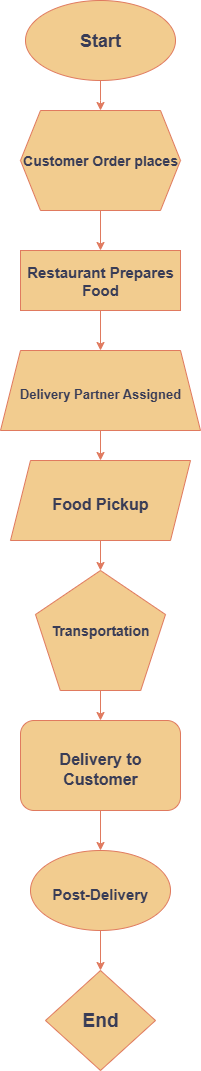

The diagram above was exported from draw.io. Its source (the exported page's mxGraphModel, read from the mxfile embedded in the PNG):
<mxGraphModel dx="1429" dy="965" grid="1" gridSize="10" guides="1" tooltips="1" connect="1" arrows="1" fold="1" page="1" pageScale="1" pageWidth="850" pageHeight="1100" math="0" shadow="0">
  <root>
    <mxCell id="0" />
    <mxCell id="1" parent="0" />
    <mxCell id="R1dPOMXNNxGFJSCJiwhJ-3" value="" style="edgeStyle=orthogonalEdgeStyle;rounded=0;orthogonalLoop=1;jettySize=auto;html=1;strokeColor=#E07A5F;fontColor=#393C56;fillColor=#F2CC8F;" edge="1" parent="1" source="R1dPOMXNNxGFJSCJiwhJ-1">
      <mxGeometry relative="1" as="geometry">
        <mxPoint x="315" y="130" as="targetPoint" />
      </mxGeometry>
    </mxCell>
    <mxCell id="R1dPOMXNNxGFJSCJiwhJ-1" value="&lt;font style=&quot;font-size: 18px;&quot;&gt;&lt;b&gt;Start&lt;/b&gt;&lt;/font&gt;" style="ellipse;whiteSpace=wrap;html=1;labelBackgroundColor=none;fillColor=#F2CC8F;strokeColor=#E07A5F;fontColor=#393C56;" vertex="1" parent="1">
      <mxGeometry x="240" y="20" width="150" height="80" as="geometry" />
    </mxCell>
    <mxCell id="R1dPOMXNNxGFJSCJiwhJ-10" value="" style="edgeStyle=orthogonalEdgeStyle;rounded=0;orthogonalLoop=1;jettySize=auto;html=1;strokeColor=#E07A5F;fontColor=#393C56;fillColor=#F2CC8F;" edge="1" parent="1" source="R1dPOMXNNxGFJSCJiwhJ-8" target="R1dPOMXNNxGFJSCJiwhJ-9">
      <mxGeometry relative="1" as="geometry" />
    </mxCell>
    <mxCell id="R1dPOMXNNxGFJSCJiwhJ-8" value="&lt;font style=&quot;font-size: 14px;&quot;&gt;&lt;b&gt;Customer Order places&lt;/b&gt;&lt;/font&gt;" style="shape=hexagon;perimeter=hexagonPerimeter2;whiteSpace=wrap;html=1;fixedSize=1;strokeColor=#E07A5F;fontColor=#393C56;fillColor=#F2CC8F;fontSize=13;" vertex="1" parent="1">
      <mxGeometry x="235" y="130" width="160" height="100" as="geometry" />
    </mxCell>
    <mxCell id="R1dPOMXNNxGFJSCJiwhJ-13" value="" style="edgeStyle=orthogonalEdgeStyle;rounded=0;orthogonalLoop=1;jettySize=auto;html=1;strokeColor=#E07A5F;fontColor=#393C56;fillColor=#F2CC8F;" edge="1" parent="1" source="R1dPOMXNNxGFJSCJiwhJ-9" target="R1dPOMXNNxGFJSCJiwhJ-12">
      <mxGeometry relative="1" as="geometry" />
    </mxCell>
    <mxCell id="R1dPOMXNNxGFJSCJiwhJ-9" value="&lt;font style=&quot;font-size: 15px;&quot;&gt;&lt;b&gt;Restaurant Prepares Food&lt;/b&gt;&lt;/font&gt;" style="whiteSpace=wrap;html=1;fontSize=13;fillColor=#F2CC8F;strokeColor=#E07A5F;fontColor=#393C56;" vertex="1" parent="1">
      <mxGeometry x="235" y="270" width="160" height="60" as="geometry" />
    </mxCell>
    <mxCell id="R1dPOMXNNxGFJSCJiwhJ-15" value="" style="edgeStyle=orthogonalEdgeStyle;rounded=0;orthogonalLoop=1;jettySize=auto;html=1;strokeColor=#E07A5F;fontColor=#393C56;fillColor=#F2CC8F;" edge="1" parent="1" source="R1dPOMXNNxGFJSCJiwhJ-12" target="R1dPOMXNNxGFJSCJiwhJ-14">
      <mxGeometry relative="1" as="geometry" />
    </mxCell>
    <mxCell id="R1dPOMXNNxGFJSCJiwhJ-12" value="&lt;table&gt;&lt;tbody&gt;&lt;tr&gt;&lt;td data-col-size=&quot;sm&quot; data-end=&quot;1206&quot; data-start=&quot;1195&quot;&gt;&lt;/td&gt;&lt;/tr&gt;&lt;/tbody&gt;&lt;/table&gt;&lt;table&gt;&lt;tbody&gt;&lt;tr&gt;&lt;td data-col-size=&quot;sm&quot; data-end=&quot;1241&quot; data-start=&quot;1206&quot;&gt;&lt;strong data-end=&quot;1237&quot; data-start=&quot;1208&quot;&gt;&lt;font style=&quot;font-size: 13px;&quot;&gt;Delivery Partner Assigned&lt;/font&gt;&lt;/strong&gt;&lt;/td&gt;&lt;/tr&gt;&lt;/tbody&gt;&lt;/table&gt;" style="shape=trapezoid;perimeter=trapezoidPerimeter;whiteSpace=wrap;html=1;fixedSize=1;strokeColor=#E07A5F;fontColor=#393C56;fillColor=#F2CC8F;" vertex="1" parent="1">
      <mxGeometry x="215" y="370" width="200" height="80" as="geometry" />
    </mxCell>
    <mxCell id="R1dPOMXNNxGFJSCJiwhJ-17" value="" style="edgeStyle=orthogonalEdgeStyle;rounded=0;orthogonalLoop=1;jettySize=auto;html=1;strokeColor=#E07A5F;fontColor=#393C56;fillColor=#F2CC8F;" edge="1" parent="1" source="R1dPOMXNNxGFJSCJiwhJ-14" target="R1dPOMXNNxGFJSCJiwhJ-16">
      <mxGeometry relative="1" as="geometry" />
    </mxCell>
    <mxCell id="R1dPOMXNNxGFJSCJiwhJ-14" value="&lt;table&gt;&lt;tbody&gt;&lt;tr&gt;&lt;td data-col-size=&quot;sm&quot; data-end=&quot;1356&quot; data-start=&quot;1345&quot;&gt;&lt;/td&gt;&lt;/tr&gt;&lt;/tbody&gt;&lt;/table&gt;&lt;table&gt;&lt;tbody&gt;&lt;tr&gt;&lt;td data-end=&quot;1391&quot; data-start=&quot;1356&quot; data-col-size=&quot;sm&quot;&gt;&lt;strong data-end=&quot;1373&quot; data-start=&quot;1358&quot;&gt;&lt;font style=&quot;font-size: 16px;&quot;&gt;Food Pickup&lt;/font&gt;&lt;/strong&gt;&lt;/td&gt;&lt;/tr&gt;&lt;/tbody&gt;&lt;/table&gt;" style="shape=parallelogram;perimeter=parallelogramPerimeter;whiteSpace=wrap;html=1;fixedSize=1;strokeColor=#E07A5F;fontColor=#393C56;fillColor=#F2CC8F;" vertex="1" parent="1">
      <mxGeometry x="225" y="480" width="180" height="80" as="geometry" />
    </mxCell>
    <mxCell id="R1dPOMXNNxGFJSCJiwhJ-21" value="" style="edgeStyle=orthogonalEdgeStyle;rounded=0;orthogonalLoop=1;jettySize=auto;html=1;strokeColor=#E07A5F;fontColor=#393C56;fillColor=#F2CC8F;" edge="1" parent="1" source="R1dPOMXNNxGFJSCJiwhJ-16" target="R1dPOMXNNxGFJSCJiwhJ-20">
      <mxGeometry relative="1" as="geometry" />
    </mxCell>
    <mxCell id="R1dPOMXNNxGFJSCJiwhJ-16" value="&lt;b&gt;&lt;font style=&quot;font-size: 14px;&quot;&gt;Transportation&lt;/font&gt;&lt;/b&gt;" style="whiteSpace=wrap;html=1;shape=mxgraph.basic.pentagon;strokeColor=#E07A5F;fontColor=#393C56;fillColor=#F2CC8F;" vertex="1" parent="1">
      <mxGeometry x="250" y="590" width="130" height="120" as="geometry" />
    </mxCell>
    <mxCell id="R1dPOMXNNxGFJSCJiwhJ-23" value="" style="edgeStyle=orthogonalEdgeStyle;rounded=0;orthogonalLoop=1;jettySize=auto;html=1;strokeColor=#E07A5F;fontColor=#393C56;fillColor=#F2CC8F;" edge="1" parent="1" source="R1dPOMXNNxGFJSCJiwhJ-20" target="R1dPOMXNNxGFJSCJiwhJ-22">
      <mxGeometry relative="1" as="geometry" />
    </mxCell>
    <mxCell id="R1dPOMXNNxGFJSCJiwhJ-20" value="&lt;table&gt;&lt;tbody&gt;&lt;tr&gt;&lt;td data-col-size=&quot;sm&quot; data-end=&quot;1656&quot; data-start=&quot;1645&quot;&gt;&lt;/td&gt;&lt;/tr&gt;&lt;/tbody&gt;&lt;/table&gt;&lt;table&gt;&lt;tbody&gt;&lt;tr&gt;&lt;td data-end=&quot;1691&quot; data-start=&quot;1656&quot; data-col-size=&quot;sm&quot;&gt;&lt;strong data-end=&quot;1682&quot; data-start=&quot;1658&quot;&gt;&lt;font style=&quot;font-size: 16px;&quot;&gt;Delivery to Customer&lt;/font&gt;&lt;/strong&gt;&lt;/td&gt;&lt;/tr&gt;&lt;/tbody&gt;&lt;/table&gt;" style="rounded=1;whiteSpace=wrap;html=1;strokeColor=#E07A5F;fontColor=#393C56;fillColor=#F2CC8F;" vertex="1" parent="1">
      <mxGeometry x="235" y="740" width="160" height="90" as="geometry" />
    </mxCell>
    <mxCell id="R1dPOMXNNxGFJSCJiwhJ-26" value="" style="edgeStyle=orthogonalEdgeStyle;rounded=0;orthogonalLoop=1;jettySize=auto;html=1;strokeColor=#E07A5F;fontColor=#393C56;fillColor=#F2CC8F;" edge="1" parent="1" source="R1dPOMXNNxGFJSCJiwhJ-22" target="R1dPOMXNNxGFJSCJiwhJ-24">
      <mxGeometry relative="1" as="geometry" />
    </mxCell>
    <mxCell id="R1dPOMXNNxGFJSCJiwhJ-22" value="&lt;table&gt;&lt;tbody&gt;&lt;tr&gt;&lt;td data-col-size=&quot;sm&quot; data-end=&quot;1806&quot; data-start=&quot;1795&quot;&gt;&lt;/td&gt;&lt;/tr&gt;&lt;/tbody&gt;&lt;/table&gt;&lt;table&gt;&lt;tbody&gt;&lt;tr&gt;&lt;td data-col-size=&quot;sm&quot; data-end=&quot;1841&quot; data-start=&quot;1806&quot;&gt;&lt;strong data-end=&quot;1825&quot; data-start=&quot;1808&quot;&gt;&lt;font style=&quot;font-size: 15px;&quot;&gt;Post-Delivery&lt;/font&gt;&lt;/strong&gt;&lt;/td&gt;&lt;/tr&gt;&lt;/tbody&gt;&lt;/table&gt;" style="ellipse;whiteSpace=wrap;html=1;strokeColor=#E07A5F;fontColor=#393C56;fillColor=#F2CC8F;" vertex="1" parent="1">
      <mxGeometry x="245" y="870" width="140" height="80" as="geometry" />
    </mxCell>
    <mxCell id="R1dPOMXNNxGFJSCJiwhJ-24" value="&lt;b&gt;&lt;font style=&quot;font-size: 19px;&quot;&gt;End&lt;/font&gt;&lt;/b&gt;" style="rhombus;whiteSpace=wrap;html=1;strokeColor=#E07A5F;fontColor=#393C56;fillColor=#F2CC8F;" vertex="1" parent="1">
      <mxGeometry x="260" y="990" width="110" height="100" as="geometry" />
    </mxCell>
  </root>
</mxGraphModel>